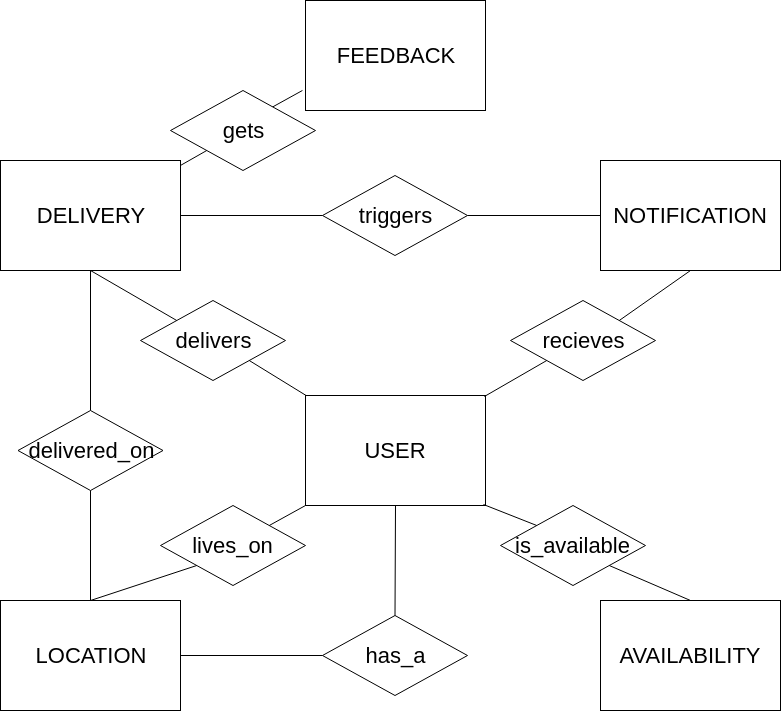

The diagram above was exported from draw.io. Its source (the exported page's mxGraphModel, read from the mxfile embedded in the PNG):
<mxGraphModel dx="1338" dy="711" grid="1" gridSize="10" guides="1" tooltips="1" connect="1" arrows="0" fold="1" page="1" pageScale="1" pageWidth="850" pageHeight="1100" math="0" shadow="0">
  <root>
    <mxCell id="0" />
    <mxCell id="1" parent="0" />
    <mxCell id="e4edg6zCSImCQKxBDh2a-1" value="USER" style="rounded=0;whiteSpace=wrap;html=1;fontSize=22;" vertex="1" parent="1">
      <mxGeometry x="335" y="415" width="180" height="110" as="geometry" />
    </mxCell>
    <mxCell id="e4edg6zCSImCQKxBDh2a-7" value="AVAILABILITY" style="rounded=0;whiteSpace=wrap;html=1;fontSize=22;" vertex="1" parent="1">
      <mxGeometry x="630" y="620" width="180" height="110" as="geometry" />
    </mxCell>
    <mxCell id="e4edg6zCSImCQKxBDh2a-8" value="LOCATION" style="rounded=0;whiteSpace=wrap;html=1;fontSize=22;" vertex="1" parent="1">
      <mxGeometry x="30" y="620" width="180" height="110" as="geometry" />
    </mxCell>
    <mxCell id="e4edg6zCSImCQKxBDh2a-9" value="DELIVERY" style="rounded=0;whiteSpace=wrap;html=1;fontSize=22;" vertex="1" parent="1">
      <mxGeometry x="30" y="180" width="180" height="110" as="geometry" />
    </mxCell>
    <mxCell id="e4edg6zCSImCQKxBDh2a-10" value="FEEDBACK" style="rounded=0;whiteSpace=wrap;html=1;fontSize=22;" vertex="1" parent="1">
      <mxGeometry x="335" y="20" width="180" height="110" as="geometry" />
    </mxCell>
    <mxCell id="e4edg6zCSImCQKxBDh2a-11" value="NOTIFICATION" style="rounded=0;whiteSpace=wrap;html=1;fontSize=22;" vertex="1" parent="1">
      <mxGeometry x="630" y="180" width="180" height="110" as="geometry" />
    </mxCell>
    <mxCell id="e4edg6zCSImCQKxBDh2a-12" value="triggers" style="rhombus;whiteSpace=wrap;html=1;fontSize=22;" vertex="1" parent="1">
      <mxGeometry x="352" y="195" width="145" height="80" as="geometry" />
    </mxCell>
    <mxCell id="e4edg6zCSImCQKxBDh2a-15" value="" style="endArrow=none;html=1;fontSize=22;entryX=0;entryY=0.5;entryDx=0;entryDy=0;exitX=1;exitY=0.5;exitDx=0;exitDy=0;" edge="1" parent="1" source="e4edg6zCSImCQKxBDh2a-12" target="e4edg6zCSImCQKxBDh2a-11">
      <mxGeometry width="50" height="50" relative="1" as="geometry">
        <mxPoint x="30" y="705" as="sourcePoint" />
        <mxPoint x="80" y="655" as="targetPoint" />
        <Array as="points" />
      </mxGeometry>
    </mxCell>
    <mxCell id="e4edg6zCSImCQKxBDh2a-16" value="" style="endArrow=none;html=1;fontSize=22;entryX=0;entryY=0.5;entryDx=0;entryDy=0;exitX=1;exitY=0.5;exitDx=0;exitDy=0;" edge="1" parent="1" source="e4edg6zCSImCQKxBDh2a-9" target="e4edg6zCSImCQKxBDh2a-12">
      <mxGeometry width="50" height="50" relative="1" as="geometry">
        <mxPoint x="210" y="234" as="sourcePoint" />
        <mxPoint x="375" y="234" as="targetPoint" />
        <Array as="points" />
      </mxGeometry>
    </mxCell>
    <mxCell id="e4edg6zCSImCQKxBDh2a-18" value="delivers" style="rhombus;whiteSpace=wrap;html=1;fontSize=22;" vertex="1" parent="1">
      <mxGeometry x="170" y="320" width="145" height="80" as="geometry" />
    </mxCell>
    <mxCell id="e4edg6zCSImCQKxBDh2a-19" value="" style="endArrow=none;html=1;fontSize=22;exitX=0.5;exitY=1;exitDx=0;exitDy=0;entryX=0;entryY=0;entryDx=0;entryDy=0;" edge="1" parent="1" source="e4edg6zCSImCQKxBDh2a-9" target="e4edg6zCSImCQKxBDh2a-18">
      <mxGeometry width="50" height="50" relative="1" as="geometry">
        <mxPoint x="220" y="245" as="sourcePoint" />
        <mxPoint x="240" y="332" as="targetPoint" />
        <Array as="points" />
      </mxGeometry>
    </mxCell>
    <mxCell id="e4edg6zCSImCQKxBDh2a-20" value="" style="endArrow=none;html=1;fontSize=22;exitX=1;exitY=1;exitDx=0;exitDy=0;" edge="1" parent="1" source="e4edg6zCSImCQKxBDh2a-18" target="e4edg6zCSImCQKxBDh2a-1">
      <mxGeometry width="50" height="50" relative="1" as="geometry">
        <mxPoint x="130" y="300" as="sourcePoint" />
        <mxPoint x="216.25" y="350" as="targetPoint" />
        <Array as="points" />
      </mxGeometry>
    </mxCell>
    <mxCell id="e4edg6zCSImCQKxBDh2a-21" value="delivered_on" style="rhombus;whiteSpace=wrap;html=1;fontSize=22;" vertex="1" parent="1">
      <mxGeometry x="47.5" y="430" width="145" height="80" as="geometry" />
    </mxCell>
    <mxCell id="e4edg6zCSImCQKxBDh2a-22" value="" style="endArrow=none;html=1;fontSize=22;exitX=0.5;exitY=1;exitDx=0;exitDy=0;entryX=0.5;entryY=0;entryDx=0;entryDy=0;" edge="1" parent="1" source="e4edg6zCSImCQKxBDh2a-9" target="e4edg6zCSImCQKxBDh2a-21">
      <mxGeometry width="50" height="50" relative="1" as="geometry">
        <mxPoint x="130" y="300" as="sourcePoint" />
        <mxPoint x="216.25" y="350" as="targetPoint" />
        <Array as="points" />
      </mxGeometry>
    </mxCell>
    <mxCell id="e4edg6zCSImCQKxBDh2a-23" value="" style="endArrow=none;html=1;fontSize=22;exitX=0.5;exitY=0;exitDx=0;exitDy=0;entryX=0.5;entryY=1;entryDx=0;entryDy=0;" edge="1" parent="1" source="e4edg6zCSImCQKxBDh2a-8" target="e4edg6zCSImCQKxBDh2a-21">
      <mxGeometry width="50" height="50" relative="1" as="geometry">
        <mxPoint x="140" y="310" as="sourcePoint" />
        <mxPoint x="226.25" y="360" as="targetPoint" />
        <Array as="points" />
      </mxGeometry>
    </mxCell>
    <mxCell id="e4edg6zCSImCQKxBDh2a-24" value="lives_on" style="rhombus;whiteSpace=wrap;html=1;fontSize=22;" vertex="1" parent="1">
      <mxGeometry x="190" y="525" width="145" height="80" as="geometry" />
    </mxCell>
    <mxCell id="e4edg6zCSImCQKxBDh2a-25" value="" style="endArrow=none;html=1;fontSize=22;exitX=0.5;exitY=0;exitDx=0;exitDy=0;entryX=0;entryY=1;entryDx=0;entryDy=0;" edge="1" parent="1" source="e4edg6zCSImCQKxBDh2a-8" target="e4edg6zCSImCQKxBDh2a-24">
      <mxGeometry width="50" height="50" relative="1" as="geometry">
        <mxPoint x="130" y="630" as="sourcePoint" />
        <mxPoint x="130" y="520" as="targetPoint" />
        <Array as="points" />
      </mxGeometry>
    </mxCell>
    <mxCell id="e4edg6zCSImCQKxBDh2a-26" value="" style="endArrow=none;html=1;fontSize=22;exitX=1;exitY=0;exitDx=0;exitDy=0;entryX=0;entryY=1;entryDx=0;entryDy=0;entryPerimeter=0;" edge="1" parent="1" source="e4edg6zCSImCQKxBDh2a-24" target="e4edg6zCSImCQKxBDh2a-1">
      <mxGeometry width="50" height="50" relative="1" as="geometry">
        <mxPoint x="140" y="640" as="sourcePoint" />
        <mxPoint x="140" y="530" as="targetPoint" />
        <Array as="points" />
      </mxGeometry>
    </mxCell>
    <mxCell id="e4edg6zCSImCQKxBDh2a-29" value="" style="endArrow=none;html=1;fontSize=22;exitX=-0.017;exitY=0.818;exitDx=0;exitDy=0;exitPerimeter=0;entryX=0.697;entryY=0.213;entryDx=0;entryDy=0;entryPerimeter=0;" edge="1" parent="1" source="e4edg6zCSImCQKxBDh2a-10" target="e4edg6zCSImCQKxBDh2a-41">
      <mxGeometry width="50" height="50" relative="1" as="geometry">
        <mxPoint x="288.75" y="390" as="sourcePoint" />
        <mxPoint x="290" y="130" as="targetPoint" />
        <Array as="points" />
      </mxGeometry>
    </mxCell>
    <mxCell id="e4edg6zCSImCQKxBDh2a-31" value="is_available" style="rhombus;whiteSpace=wrap;html=1;fontSize=22;" vertex="1" parent="1">
      <mxGeometry x="530" y="525" width="145" height="80" as="geometry" />
    </mxCell>
    <mxCell id="e4edg6zCSImCQKxBDh2a-32" value="" style="endArrow=none;html=1;fontSize=22;entryX=0;entryY=0;entryDx=0;entryDy=0;exitX=0.989;exitY=0.991;exitDx=0;exitDy=0;exitPerimeter=0;" edge="1" parent="1" source="e4edg6zCSImCQKxBDh2a-1" target="e4edg6zCSImCQKxBDh2a-31">
      <mxGeometry width="50" height="50" relative="1" as="geometry">
        <mxPoint x="520" y="520" as="sourcePoint" />
        <mxPoint x="640" y="245" as="targetPoint" />
        <Array as="points" />
      </mxGeometry>
    </mxCell>
    <mxCell id="e4edg6zCSImCQKxBDh2a-33" value="" style="endArrow=none;html=1;fontSize=22;entryX=1;entryY=1;entryDx=0;entryDy=0;exitX=0.5;exitY=0;exitDx=0;exitDy=0;" edge="1" parent="1" source="e4edg6zCSImCQKxBDh2a-7" target="e4edg6zCSImCQKxBDh2a-31">
      <mxGeometry width="50" height="50" relative="1" as="geometry">
        <mxPoint x="523.02" y="534.01" as="sourcePoint" />
        <mxPoint x="576.25" y="555" as="targetPoint" />
        <Array as="points" />
      </mxGeometry>
    </mxCell>
    <mxCell id="e4edg6zCSImCQKxBDh2a-34" value="has_a" style="rhombus;whiteSpace=wrap;html=1;fontSize=22;" vertex="1" parent="1">
      <mxGeometry x="352" y="635" width="145" height="80" as="geometry" />
    </mxCell>
    <mxCell id="e4edg6zCSImCQKxBDh2a-35" value="" style="endArrow=none;html=1;fontSize=22;exitX=0.5;exitY=0;exitDx=0;exitDy=0;entryX=0.5;entryY=1;entryDx=0;entryDy=0;" edge="1" parent="1" source="e4edg6zCSImCQKxBDh2a-34" target="e4edg6zCSImCQKxBDh2a-1">
      <mxGeometry width="50" height="50" relative="1" as="geometry">
        <mxPoint x="308.75" y="555" as="sourcePoint" />
        <mxPoint x="345" y="535" as="targetPoint" />
        <Array as="points" />
      </mxGeometry>
    </mxCell>
    <mxCell id="e4edg6zCSImCQKxBDh2a-36" value="" style="endArrow=none;html=1;fontSize=22;exitX=0;exitY=0.5;exitDx=0;exitDy=0;entryX=1;entryY=0.5;entryDx=0;entryDy=0;" edge="1" parent="1" source="e4edg6zCSImCQKxBDh2a-34" target="e4edg6zCSImCQKxBDh2a-8">
      <mxGeometry width="50" height="50" relative="1" as="geometry">
        <mxPoint x="434.5" y="645" as="sourcePoint" />
        <mxPoint x="435" y="535" as="targetPoint" />
        <Array as="points" />
      </mxGeometry>
    </mxCell>
    <mxCell id="e4edg6zCSImCQKxBDh2a-37" value="recieves" style="rhombus;whiteSpace=wrap;html=1;fontSize=22;" vertex="1" parent="1">
      <mxGeometry x="540" y="320" width="145" height="80" as="geometry" />
    </mxCell>
    <mxCell id="e4edg6zCSImCQKxBDh2a-38" value="" style="endArrow=none;html=1;fontSize=22;entryX=0;entryY=1;entryDx=0;entryDy=0;exitX=0.994;exitY=0.009;exitDx=0;exitDy=0;exitPerimeter=0;" edge="1" parent="1" source="e4edg6zCSImCQKxBDh2a-1" target="e4edg6zCSImCQKxBDh2a-37">
      <mxGeometry width="50" height="50" relative="1" as="geometry">
        <mxPoint x="507" y="245" as="sourcePoint" />
        <mxPoint x="640" y="245" as="targetPoint" />
        <Array as="points" />
      </mxGeometry>
    </mxCell>
    <mxCell id="e4edg6zCSImCQKxBDh2a-39" value="" style="endArrow=none;html=1;fontSize=22;entryX=0.5;entryY=1;entryDx=0;entryDy=0;exitX=1;exitY=0;exitDx=0;exitDy=0;" edge="1" parent="1" source="e4edg6zCSImCQKxBDh2a-37" target="e4edg6zCSImCQKxBDh2a-11">
      <mxGeometry width="50" height="50" relative="1" as="geometry">
        <mxPoint x="523.9200000000001" y="425.99" as="sourcePoint" />
        <mxPoint x="616.25" y="390" as="targetPoint" />
        <Array as="points" />
      </mxGeometry>
    </mxCell>
    <mxCell id="e4edg6zCSImCQKxBDh2a-41" value="gets" style="rhombus;whiteSpace=wrap;html=1;fontSize=22;" vertex="1" parent="1">
      <mxGeometry x="200" y="110" width="145" height="80" as="geometry" />
    </mxCell>
    <mxCell id="e4edg6zCSImCQKxBDh2a-42" value="" style="endArrow=none;html=1;fontSize=22;exitX=0;exitY=1;exitDx=0;exitDy=0;entryX=1;entryY=0.045;entryDx=0;entryDy=0;entryPerimeter=0;" edge="1" parent="1" source="e4edg6zCSImCQKxBDh2a-41" target="e4edg6zCSImCQKxBDh2a-9">
      <mxGeometry width="50" height="50" relative="1" as="geometry">
        <mxPoint x="341.44000000000005" y="109.98000000000002" as="sourcePoint" />
        <mxPoint x="308.25" y="130" as="targetPoint" />
        <Array as="points" />
      </mxGeometry>
    </mxCell>
  </root>
</mxGraphModel>